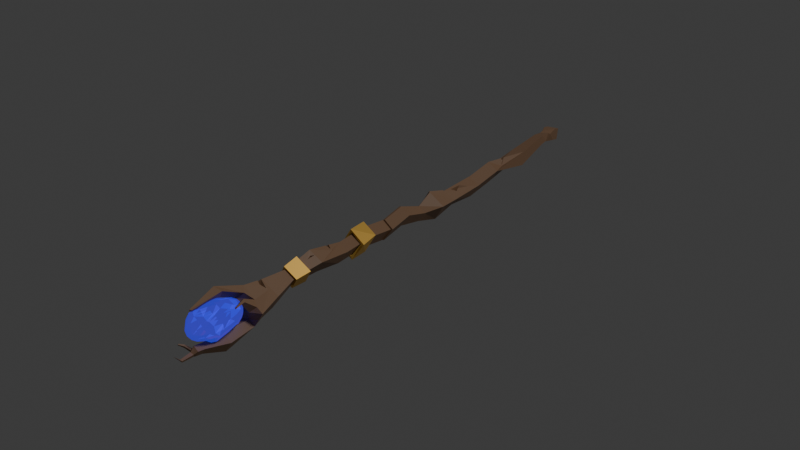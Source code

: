 # Source: Wizard_Staff.blend  (saved by Blender 4.1.24; exported with 4.5.12 LTS)
import bpy
from mathutils import Matrix  # noqa: F401  (used for matrix-valued properties, if any)

bpy.ops.wm.read_factory_settings(use_empty=True)
scene = bpy.context.scene
scene.name = 'Scene'

# ---- collections
col_collection = bpy.data.collections.new('Collection'); scene.collection.children.link(col_collection)

# ---- materials (node trees are filled in below, after node groups)
mat_wood = bpy.data.materials.new('Wood')
mat_wood.use_transparent_shadow = False
mat_gem = bpy.data.materials.new('Gem')
mat_gem.use_transparent_shadow = False
mat_metal_braces = bpy.data.materials.new('Metal Braces')
mat_metal_braces.use_transparent_shadow = False

# ---- material node trees
mat_wood.use_nodes = True; mat_wood.node_tree.nodes.clear()
_N = mat_wood.node_tree.nodes; _L = mat_wood.node_tree.links
n0 = _N.new('ShaderNodeBsdfPrincipled'); n0.name = 'Principled BSDF'; n0.location = (10, 300)
n0.inputs[0].default_value = (0.2752, 0.1578, 0.08936, 1.0)
n1 = _N.new('ShaderNodeOutputMaterial'); n1.name = 'Material Output'; n1.location = (300, 300)
_L.new(n0.outputs[0], n1.inputs[0])
n1.is_active_output = True
mat_gem.use_nodes = True; mat_gem.node_tree.nodes.clear()
_N = mat_gem.node_tree.nodes; _L = mat_gem.node_tree.links
n0 = _N.new('ShaderNodeBsdfPrincipled'); n0.name = 'Principled BSDF'; n0.location = (10, 300)
n0.subsurface_method = 'BURLEY'
n0.inputs[0].default_value = (0.4904, 0.0481, 0.8004, 1.0)
n0.inputs[1].default_value = 0.7982
n0.inputs[2].default_value = 0.0
n0.inputs[13].default_value = 0.5459
n0.inputs[14].default_value = (0.003565, 0.08406, 1.0, 1.0)
n0.inputs[15].default_value = 0.2844
n0.inputs[27].default_value = (0.04165, 0.06557, 1.0, 1.0)
n0.inputs[28].default_value = 0.5
n1 = _N.new('ShaderNodeOutputMaterial'); n1.name = 'Material Output'; n1.location = (300, 300)
n2 = _N.new('ShaderNodeTexCoord'); n2.name = 'Texture Coordinate'; n2.location = (-180, 150)
_L.new(n0.outputs[0], n1.inputs[0])
_L.new(n2.outputs[3], n0.inputs[5])
n1.is_active_output = True
mat_metal_braces.use_nodes = True; mat_metal_braces.node_tree.nodes.clear()
_N = mat_metal_braces.node_tree.nodes; _L = mat_metal_braces.node_tree.links
n0 = _N.new('ShaderNodeBsdfPrincipled'); n0.name = 'Principled BSDF'; n0.location = (10, 300)
n0.inputs[0].default_value = (1.0, 0.6147, 0.1306, 1.0)
n0.inputs[1].default_value = 0.633
n1 = _N.new('ShaderNodeOutputMaterial'); n1.name = 'Material Output'; n1.location = (300, 300)
_L.new(n0.outputs[0], n1.inputs[0])
n1.is_active_output = True

# ---- world
world_world = bpy.data.worlds.new('World'); scene.world = world_world
world_world.use_nodes = True; world_world.node_tree.nodes.clear()
_N = world_world.node_tree.nodes; _L = world_world.node_tree.links
n0 = _N.new('ShaderNodeOutputWorld'); n0.name = 'World Output'; n0.location = (300, 300)
n1 = _N.new('ShaderNodeBackground'); n1.name = 'Background'; n1.location = (10, 300)
n1.inputs[0].default_value = (0.05088, 0.05088, 0.05088, 1.0)
_L.new(n1.outputs[0], n0.inputs[0])
n0.is_active_output = True
world_world.color = (0.05088, 0.05088, 0.05088)
world_world.use_sun_shadow = False
world_world.sun_shadow_jitter_overblur = 0.0

# ---- lights
light_light = bpy.data.lights.new('Light', 'SUN')
light_light.transmission_factor = 0.0
light_light.angle = 0.1993
light_light.energy = 1.0
light_light.shadow_soft_size = 0.1
light_light.shadow_cascade_max_distance = 1000.0

# ---- meshes
me_cube_001 = bpy.data.meshes.new('Cube.001')
me_cube_001.from_pydata([(-2.255, -0.7633, -0.9325), (-2.369, -0.7748, 1.064), (-2.654, 1.196, -0.944), (-2.768, 1.185, 1.053), (-0.2984, -0.3636, -0.8186), (-0.4123, -0.3751, 1.178), (-0.6981, 1.596, -0.8301), (-0.812, 1.584, 1.167), (-1.659, -3.378, -0.7387), (-1.632, -2.484, 0.5929), (-0.06115, -2.226, 0.3882), (-0.08817, -3.121, -0.9434), (-1.298, -3.891, -1.086), (-1.638, -3.081, 0.2561), (-0.07254, -2.979, 0.5909), (0.2675, -3.789, -0.7514), (-1.291, -5.158, -1.574), (-1.5, -5.062, 0.0136), (0.09097, -5.046, 0.2215), (0.2994, -5.143, -1.367), (-0.5744, -12.76, -4.642), (-0.8391, -12.81, -2.333), (1.47, -12.79, -2.068), (1.735, -12.75, -4.377), (1.194, -21.48, -6.918), (-0.8723, -21.38, -5.858), (0.1913, -21.26, -3.795), (2.258, -21.35, -4.855), (1.292, -26.41, -9.077), (-0.7746, -26.32, -8.017), (0.289, -26.19, -5.954), (2.356, -26.29, -7.014), (1.376, -31.61, -10.1), (-0.4747, -32.57, -9.072), (0.9309, -33.9, -7.784), (2.781, -32.94, -8.815), (1.37, -35.47, -12.19), (-1.379, -35.98, -10.57), (0.3152, -36.8, -7.95), (3.065, -36.29, -9.566), (1.242, -39.69, -12.19), (-0.2698, -39.49, -11.5), (0.4498, -39.17, -10.02), (1.962, -39.37, -10.71), (1.364, -44.75, -12.52), (-0.5958, -44.5, -11.62), (0.337, -44.08, -9.703), (2.297, -44.34, -10.6), (1.534, -48.48, -14.27), (-0.4261, -48.22, -13.37), (0.5067, -47.81, -11.46), (2.466, -48.06, -12.35), (1.423, -52.87, -15.04), (-0.5367, -52.62, -14.14), (0.396, -52.2, -12.23), (2.356, -52.46, -13.13), (1.487, -57.81, -16.78), (-0.4726, -57.56, -15.88), (0.4601, -57.14, -13.96), (2.42, -57.4, -14.86), (0.9618, -61.61, -17.73), (-1.186, -62.23, -16.45), (0.2333, -63.17, -14.52), (2.381, -62.55, -15.8), (0.2838, -65.78, -19.34), (-1.222, -66.21, -18.45), (-0.2269, -66.87, -17.09), (1.279, -66.44, -17.99), (0.4925, -69.22, -22.21), (-2.303, -70.02, -20.55), (-0.4489, -71.38, -18.03), (2.34, -70.45, -19.7), (1.099, -77.62, -26.88), (-3.661, -74.24, -23.15), (-0.7778, -74.24, -18.58), (3.677, -74.5, -21.13), (0.2955, -79.49, -24.7), (1.86, -81.58, -24.1), (-0.7106, -83.03, -24.51), (-1.717, -79.32, -23.5), (-0.7106, -75.46, -22.35), (1.86, -76.91, -22.77), (0.7106, -83.66, -22.3), (-1.86, -82.21, -21.89), (-1.354, -77.41, -20.81), (0.7106, -76.09, -20.14), (2.3, -79.87, -21.22), (-2.519e-08, -80.26, -19.85), (-0.5986, -82.28, -24.86), (-0.4177, -81.18, -25.06), (-0.1995, -79.94, -25.02), (0.5224, -79.53, -24.91), (1.042, -80.57, -25.08), (1.679, -80.95, -24.28), (1.368, -82.24, -24.43), (0.6759, -82.79, -24.65), (-0.07621, -83.05, -24.66), (2.294, -77.92, -22.67), (2.187, -79.19, -23.63), (2.09, -80.52, -23.94), (0.5224, -78.22, -24.53), (1.094, -77.59, -24.04), (1.772, -77.15, -22.87), (-1.937, -79.1, -23.95), (-1.352, -78.96, -24.43), (-0.3502, -79.51, -24.62), (-1.049, -82.03, -24.58), (-1.574, -81.06, -24.37), (-1.554, -80.35, -23.93), (-0.5986, -75.91, -23.04), (-0.4177, -76.74, -23.8), (0.09598, -78.45, -24.32), (-2.137, -78.14, -23.27), (-1.769, -76.97, -22.99), (-1.244, -76.02, -22.66), (-0.07621, -75.36, -22.47), (0.6759, -75.59, -22.6), (1.368, -76.17, -22.7), (2.46, -80.39, -21.89), (2.197, -81.18, -23.23), (2.213, -81.35, -23.51), (2.213, -77.41, -22.39), (2.445, -78.19, -21.93), (2.46, -79.08, -21.52), (0.3991, -83.98, -22.92), (-2.519e-08, -84.01, -23.59), (-0.3991, -83.63, -24.16), (1.767, -82.41, -23.81), (1.759, -83.43, -23.33), (1.121, -83.58, -22.8), (-2.213, -81.71, -22.27), (-2.445, -80.93, -22.72), (-1.877, -80.12, -23.2), (-1.121, -83.22, -24.04), (-1.511, -83.16, -23.35), (-1.767, -82.77, -22.57), (-1.767, -76.71, -20.84), (-1.511, -75.96, -21.3), (-1.121, -75.54, -21.85), (-2.46, -78.73, -22.76), (-2.445, -78.19, -21.93), (-1.706, -77.64, -21.4), (1.121, -75.89, -20.61), (1.511, -75.96, -21.3), (1.767, -76.35, -22.08), (-0.3991, -75.13, -21.74), (-2.519e-08, -75.11, -21.06), (0.3991, -75.49, -20.49), (2.137, -80.98, -21.39), (1.769, -82.15, -21.66), (1.244, -83.1, -21.99), (0.07621, -83.76, -22.18), (-0.6157, -83.59, -21.44), (-1.307, -83.0, -21.34), (-1.745, -81.39, -21.85), (-1.842, -80.09, -21.41), (-1.583, -78.47, -20.97), (-1.368, -76.88, -20.22), (-0.6759, -76.33, -20.0), (0.07621, -76.07, -19.99), (1.244, -76.73, -20.18), (1.16, -76.89, -20.97), (1.507, -78.26, -20.97), (0.1995, -81.3, -20.24), (0.7187, -82.3, -21.27), (0.5986, -83.21, -21.61), (1.937, -80.02, -20.7), (1.352, -80.16, -20.22), (0.6457, -80.24, -19.93), (-0.5224, -80.9, -20.12), (-1.094, -81.53, -20.61), (-1.567, -81.99, -21.26), (-0.5224, -79.59, -19.75), (-1.094, -78.79, -19.83), (-1.567, -78.05, -20.14), (0.1995, -79.18, -19.63), (0.4177, -77.94, -19.59), (0.5986, -76.84, -19.79), (0.9302, -79.02, -19.78), (1.032, -78.09, -20.78), (1.17, -77.51, -20.25), (-0.1959, -78.14, -19.74), (0.02367, -76.85, -19.83), (-0.7708, -77.3, -19.95), (-1.15, -80.19, -20.12), (-1.725, -79.35, -20.33), (-1.38, -80.96, -21.13), (-0.3553, -82.08, -20.65), (-0.9302, -82.68, -21.28), (-0.1357, -83.13, -21.41), (1.231, -81.28, -20.86), (1.451, -82.33, -21.61), (1.641, -81.24, -20.87), (2.216, -77.86, -21.1), (2.08, -76.95, -21.58), (1.725, -76.69, -20.77), (-0.3553, -75.53, -20.44), (-0.7945, -75.33, -21.12), (-1.15, -75.97, -20.57), (-2.435, -79.03, -21.44), (-2.571, -79.56, -22.33), (-2.435, -80.48, -21.85), (-1.09, -83.59, -22.11), (-0.7945, -83.79, -23.53), (-0.3553, -83.98, -22.85), (1.973, -83.09, -22.49), (2.328, -82.45, -23.05), (2.216, -81.65, -22.18), (0.7945, -75.33, -21.12), (1.15, -75.58, -21.93), (0.3553, -75.14, -21.8), (-2.08, -76.95, -21.58), (-1.725, -76.31, -22.14), (-2.216, -77.47, -22.47), (-2.08, -82.17, -23.07), (-2.216, -81.26, -23.55), (-1.725, -82.42, -23.88), (0.7945, -83.79, -23.53), (0.3553, -83.59, -24.22), (1.15, -83.15, -24.09), (2.323, -79.81, -22.84), (2.187, -80.33, -23.72), (2.435, -78.64, -22.8), (0.9302, -76.44, -23.37), (0.3553, -77.04, -24.0), (0.1357, -75.99, -23.24), (-1.15, -76.71, -23.45), (-0.9302, -77.76, -24.2), (-1.641, -77.88, -23.78), (-1.641, -80.22, -24.45), (-0.9302, -80.1, -24.87), (-0.9542, -81.03, -24.89), (1.93, -78.35, -23.39), (1.562, -80.12, -24.81), (0.9869, -79.28, -25.03), (0.1357, -82.11, -24.99), (0.3553, -80.82, -25.08), (1.042, -81.55, -24.63), (-1.317, -74.08, -24.47), (1.457, -74.04, -19.93), (2.353, -74.21, -23.46), (-2.337, -74.53, -20.83), (0.007919, -74.37, -22.14), (-2.489, -74.16, -23.81), (2.526, -74.55, -20.57), (3.015, -74.35, -22.29), (-2.999, -74.38, -21.99), (-0.5174, -77.73, -25.98), (0.1702, -74.88, -19.29), (2.011, -77.83, -25.28), (-1.685, -74.53, -19.53), (-0.6543, -74.22, -23.3), (0.6485, -74.54, -20.88), (1.18, -74.29, -22.8), (-1.897, -76.58, -21.6), (-0.7367, -75.17, -20.24), (1.718, -75.06, -21.52), (0.3954, -77.94, -24.37), (-2.56, -76.43, -22.76), (-1.692, -78.89, -18.39), (-0.5019, -78.39, -18.77), (-2.256, -78.4, -19.51), (-1.066, -77.9, -19.89), (-0.974, -83.32, -20.75), (-0.6974, -83.14, -20.77), (-1.106, -83.14, -21.0), (-0.8294, -82.96, -21.02), (1.212, -75.9, -19.62), (1.677, -76.12, -19.9), (0.8607, -76.12, -20.04), (1.326, -76.34, -20.31), (1.984, -77.86, -20.15), (2.215, -77.97, -20.29), (1.81, -77.97, -20.35), (2.04, -78.08, -20.49), (-2.728, -77.63, -23.24), (-2.295, -77.6, -23.48), (-2.54, -77.55, -23.91), (-2.973, -77.58, -23.67), (-3.015, -80.53, -23.68), (-2.79, -80.48, -23.85), (-2.925, -80.61, -24.07), (-3.149, -80.67, -23.9), (0.863, -81.7, -26.52), (-0.03646, -81.76, -26.02), (1.371, -81.81, -25.63), (0.4716, -81.87, -25.13), (1.099, -77.62, -26.88), (-0.5174, -77.73, -25.98), (2.011, -77.83, -25.28), (0.3954, -77.94, -24.37), (0.8612, -82.88, -26.67), (-0.03827, -82.94, -26.16), (1.369, -82.99, -25.78), (0.4698, -83.05, -25.27), (0.8058, -83.08, -26.67), (0.3029, -83.21, -26.48), (1.025, -83.37, -26.26), (0.5226, -83.5, -26.07), (0.2158, -83.0, -25.72), (0.4127, -83.35, -26.28), (0.4962, -83.28, -25.67), (0.1323, -83.07, -26.32), (0.3143, -83.18, -26.0), (-0.3352, -83.85, -25.25), (-0.5259, -83.8, -25.59), (-0.3978, -83.9, -25.71), (-0.2612, -83.98, -25.46), (-0.862, -84.52, -25.23), (-0.9525, -84.5, -25.39), (-0.8918, -84.55, -25.45), (-0.827, -84.58, -25.33), (0.9259, -85.08, -27.05), (0.5994, -85.16, -26.93), (1.069, -85.27, -26.78), (0.6707, -85.25, -26.8), (0.742, -85.35, -26.66), (0.9697, -86.8, -25.86), (0.9836, -86.8, -25.87), (0.9563, -86.8, -25.87), (0.9769, -86.8, -25.88), (0.9702, -86.81, -25.88), (0.2823, -65.85, -19.45), (-1.301, -66.3, -18.51), (-0.2546, -67.0, -17.09), (1.328, -66.54, -18.03), (1.908, -64.5, -16.88), (0.6387, -63.66, -18.61), (-1.282, -64.21, -17.46), (-0.01271, -65.06, -15.74), (0.3493, -65.68, -19.91), (-1.777, -66.26, -18.6), (-0.381, -67.26, -16.7), (1.791, -66.69, -18.0), (2.37, -64.65, -16.85), (0.7606, -63.51, -19.05), (-1.759, -64.16, -17.55), (-0.08419, -65.32, -15.34), (1.485, -52.6, -15.11), (-0.7258, -52.31, -14.1), (0.3263, -51.84, -11.94), (2.537, -52.13, -12.95), (3.01, -52.24, -12.62), (0.175, -52.03, -11.4), (-1.31, -52.3, -14.15), (1.708, -52.42, -15.62), (1.519, -55.27, -16.05), (-0.6912, -54.98, -15.04), (0.3609, -54.51, -12.87), (2.571, -54.8, -13.89), (-1.165, -54.87, -15.36), (0.1371, -54.69, -12.36), (3.155, -54.81, -13.83), (1.671, -55.08, -16.58), (0.3343, -59.98, -14.22), (0.3784, -59.45, -14.14), (-0.09306, -59.88, -14.84), (1.086, -59.66, -14.52), (0.3778, -59.33, -14.17), (-0.3138, -59.95, -15.15), (0.349, -60.1, -14.24), (1.417, -59.64, -14.66), (0.3994, -59.95, -14.45), (0.4435, -59.42, -14.38), (-0.028, -59.86, -15.08), (1.151, -59.63, -14.75), (-0.5292, -71.91, -18.18), (0.8314, -71.47, -18.9), (0.05236, -72.03, -18.55), (-1.306, -72.04, -19.19), (-0.4556, -71.25, -18.04), (1.144, -71.38, -19.07), (0.06151, -72.16, -18.58), (-0.5399, -72.03, -18.18), (-1.728, -72.23, -19.76), (-0.2729, -71.53, -18.74), (-0.304, -71.74, -18.8), (0.2232, -71.57, -19.08), (-0.07868, -71.79, -18.94), (-0.6052, -71.79, -19.19), (1.116, -62.92, -15.05), (0.8549, -64.0, -15.69), (0.7832, -63.48, -15.23), (0.7486, -63.4, -15.58), (0.7362, -63.32, -15.5), (0.7936, -63.22, -15.47), (0.6889, -44.12, -9.588), (2.649, -44.38, -10.49), (1.716, -44.79, -12.4), (0.8585, -47.84, -11.34), (2.818, -48.1, -12.24), (1.886, -48.51, -14.15), (0.8033, -33.89, -7.681), (-0.6023, -32.56, -8.968), (0.1877, -36.79, -7.847), (-1.507, -35.97, -10.47), (1.405, -30.7, -7.397), (1.73, -28.42, -7.116), (1.024, -29.84, -7.037), (1.106, -32.34, -7.568), (1.691, -31.44, -7.739), (1.017, -30.38, -8.062), (0.9628, -30.76, -8.109), (1.081, -30.53, -8.122), (1.067, -30.11, -8.034), (0.9692, -30.26, -8.005), (0.7283, -18.17, -3.484), (0.7649, -17.94, -3.392), (0.3172, -18.43, -4.075), (0.9935, -18.35, -3.905), (0.7329, -17.67, -3.063), (-0.4593, -18.95, -4.812), (0.6498, -18.23, -3.176), (1.331, -18.7, -4.316)], [], [(0, 1, 3, 2), (2, 3, 7, 6), (6, 7, 5, 4), (1, 0, 8, 9), (2, 6, 4, 0), (7, 3, 1, 5), (10, 9, 13, 14), (0, 4, 11, 8), (5, 1, 9, 10), (4, 5, 10, 11), (12, 15, 19, 16), (11, 10, 14, 15), (8, 11, 15, 12), (9, 8, 12, 13), (16, 19, 23, 20), (13, 12, 16, 17), (14, 13, 17, 18), (15, 14, 18, 19), (22, 21, 25, 26, 412, 411, 410), (17, 16, 20, 21), (18, 17, 21, 22), (19, 18, 22, 23), (27, 26, 30, 31), (23, 22, 410, 413, 412, 26, 27), (20, 23, 27, 24), (21, 20, 24, 25), (28, 31, 35, 32), (24, 27, 31, 28), (25, 24, 28, 29), (26, 25, 29, 30), (34, 33, 393, 392), (29, 28, 32, 33), (30, 29, 33, 34), (31, 397, 396, 400, 399, 34, 35), (36, 39, 43, 40), (35, 34, 38, 39), (32, 35, 39, 36), (33, 32, 36, 37), (40, 43, 47, 44), (37, 36, 40, 41), (38, 37, 41, 42), (39, 38, 42, 43), (46, 45, 49, 50), (41, 40, 44, 45), (42, 41, 45, 46), (43, 42, 46, 47), (48, 51, 55, 52), (51, 48, 391, 390), (47, 46, 386, 387), (45, 44, 48, 49), (53, 52, 56, 57), (49, 48, 52, 53), (50, 49, 53, 54), (51, 50, 54, 55), (58, 57, 61, 62, 360, 359, 358), (54, 53, 57, 58), (55, 54, 58, 59), (52, 55, 59, 56), (60, 63, 67, 64), (59, 58, 358, 361, 360, 62, 380, 63), (56, 59, 63, 60), (57, 56, 60, 61), (66, 65, 69, 370), (61, 60, 64, 65), (62, 61, 65, 66), (63, 380, 381, 66, 67), (71, 370, 371, 372, 373, 74, 248, 239, 244, 75), (67, 66, 370, 71), (64, 67, 71, 68), (65, 64, 68, 69), (258, 246, 73, 243), (68, 71, 75, 245, 240, 249, 72), (69, 68, 72, 247, 238, 243, 73), (370, 69, 73, 246, 241, 250, 74, 373, 374), (76, 91, 90), (77, 93, 99), (76, 90, 105), (76, 105, 111), (76, 111, 100), (77, 99, 120), (78, 96, 126), (79, 108, 132), (80, 114, 138), (81, 117, 144), (77, 120, 127), (78, 126, 133), (79, 132, 139), (80, 138, 145), (81, 144, 121), (82, 150, 165), (83, 153, 171), (84, 156, 174), (85, 159, 177), (86, 162, 166), (168, 175, 87), (167, 178, 168), (166, 179, 167), (168, 178, 175), (178, 176, 175), (167, 179, 178), (179, 180, 178), (178, 180, 176), (180, 177, 176), (166, 162, 179), (162, 161, 179), (179, 161, 180), (161, 160, 180), (180, 160, 177), (160, 85, 177), (175, 172, 87), (176, 181, 175), (177, 182, 176), (175, 181, 172), (181, 173, 172), (176, 182, 181), (182, 183, 181), (181, 183, 173), (183, 174, 173), (177, 159, 182), (159, 158, 182), (182, 158, 183), (158, 157, 183), (183, 157, 174), (157, 84, 174), (172, 169, 87), (173, 184, 172), (174, 185, 173), (172, 184, 169), (184, 170, 169), (173, 185, 184), (185, 186, 184), (184, 186, 170), (186, 171, 170), (174, 156, 185), (156, 155, 185), (185, 155, 186), (155, 154, 186), (186, 154, 171), (154, 83, 171), (169, 163, 87), (170, 187, 169), (171, 188, 170), (169, 187, 163), (187, 164, 163), (170, 188, 187), (188, 189, 187), (187, 189, 164), (189, 165, 164), (171, 153, 188), (153, 152, 188), (188, 152, 189), (152, 151, 189), (189, 151, 165), (151, 82, 165), (163, 168, 87), (164, 190, 163), (165, 191, 164), (163, 190, 168), (190, 167, 168), (164, 191, 190), (191, 192, 190), (190, 192, 167), (192, 166, 167), (165, 150, 191), (150, 149, 191), (191, 149, 192), (149, 148, 192), (192, 148, 166), (148, 86, 166), (123, 162, 86), (122, 193, 123), (121, 194, 122), (123, 193, 162), (193, 161, 162), (122, 194, 193), (194, 195, 193), (193, 195, 161), (195, 160, 161), (121, 144, 194), (144, 143, 194), (194, 143, 195), (143, 142, 195), (195, 142, 160), (142, 85, 160), (147, 159, 85), (146, 196, 147), (145, 197, 146), (147, 196, 159), (196, 158, 159), (146, 197, 196), (197, 198, 196), (196, 198, 158), (198, 157, 158), (145, 138, 197), (138, 137, 197), (197, 137, 198), (137, 136, 198), (198, 136, 157), (136, 84, 157), (141, 156, 84), (140, 199, 141), (139, 200, 140), (141, 199, 156), (199, 155, 156), (140, 200, 199), (200, 201, 199), (199, 201, 155), (201, 154, 155), (139, 132, 200), (132, 131, 200), (200, 131, 201), (131, 130, 201), (201, 130, 154), (130, 83, 154), (135, 153, 83), (134, 202, 135), (133, 203, 134), (135, 202, 153), (202, 152, 153), (134, 203, 202), (203, 204, 202), (202, 204, 152), (204, 151, 152), (133, 126, 203), (126, 125, 203), (203, 125, 204), (125, 124, 204), (204, 124, 151), (124, 82, 151), (129, 150, 82), (128, 205, 129), (127, 206, 128), (129, 205, 150), (205, 149, 150), (128, 206, 205), (206, 207, 205), (205, 207, 149), (207, 148, 149), (127, 120, 206), (120, 119, 206), (206, 119, 207), (119, 118, 207), (207, 118, 148), (118, 86, 148), (142, 147, 85), (143, 208, 142), (144, 209, 143), (142, 208, 147), (208, 146, 147), (143, 209, 208), (209, 210, 208), (208, 210, 146), (210, 145, 146), (144, 117, 209), (117, 116, 209), (209, 116, 210), (116, 115, 210), (210, 115, 145), (115, 80, 145), (136, 141, 84), (137, 211, 136), (138, 212, 137), (136, 211, 141), (211, 140, 141), (137, 212, 211), (212, 213, 211), (211, 213, 140), (213, 139, 140), (138, 114, 212), (114, 113, 212), (212, 113, 213), (113, 112, 213), (213, 112, 139), (112, 79, 139), (130, 135, 83), (131, 214, 130), (132, 215, 131), (130, 214, 135), (214, 134, 135), (131, 215, 214), (215, 216, 214), (214, 216, 134), (216, 133, 134), (132, 108, 215), (108, 107, 215), (215, 107, 216), (107, 106, 216), (216, 106, 133), (106, 78, 133), (124, 129, 82), (125, 217, 124), (126, 218, 125), (124, 217, 129), (217, 128, 129), (125, 218, 217), (218, 219, 217), (217, 219, 128), (219, 127, 128), (126, 96, 218), (96, 95, 218), (218, 95, 219), (95, 94, 219), (219, 94, 127), (94, 77, 127), (118, 123, 86), (119, 220, 118), (120, 221, 119), (118, 220, 123), (220, 122, 123), (119, 221, 220), (221, 222, 220), (220, 222, 122), (222, 121, 122), (120, 99, 221), (99, 98, 221), (221, 98, 222), (98, 97, 222), (222, 97, 121), (97, 81, 121), (102, 117, 81), (101, 223, 102), (100, 224, 101), (102, 223, 117), (223, 116, 117), (101, 224, 223), (224, 225, 223), (223, 225, 116), (225, 115, 116), (100, 111, 224), (111, 110, 224), (224, 110, 225), (110, 109, 225), (225, 109, 115), (109, 80, 115), (109, 114, 80), (110, 226, 109), (111, 227, 110), (109, 226, 114), (226, 113, 114), (110, 227, 226), (227, 228, 226), (226, 228, 113), (228, 112, 113), (111, 105, 227), (105, 104, 227), (227, 104, 228), (104, 103, 228), (228, 103, 112), (103, 79, 112), (103, 108, 79), (104, 229, 103), (105, 230, 104), (103, 229, 108), (229, 107, 108), (104, 230, 229), (230, 231, 229), (229, 231, 107), (231, 106, 107), (105, 90, 230), (90, 89, 230), (230, 89, 231), (89, 88, 231), (231, 88, 106), (88, 78, 106), (97, 102, 81), (98, 232, 97), (99, 233, 98), (97, 232, 102), (232, 101, 102), (98, 233, 232), (233, 234, 232), (232, 234, 101), (234, 100, 101), (99, 93, 233), (93, 92, 233), (233, 92, 234), (92, 91, 234), (234, 91, 100), (91, 76, 100), (88, 96, 78), (89, 235, 88), (90, 236, 89), (88, 235, 96), (235, 95, 96), (89, 236, 235), (236, 237, 235), (235, 237, 95), (237, 94, 95), (90, 91, 236), (91, 92, 236), (236, 92, 237), (92, 93, 237), (237, 93, 94), (93, 77, 94), (257, 251, 238, 247), (256, 252, 242, 253), (255, 250, 241, 254), (252, 255, 254, 242), (239, 248, 255, 252), (250, 255, 262, 261), (245, 256, 253, 240), (75, 244, 256, 245), (252, 256, 270, 269), (72, 249, 285, 283), (240, 253, 257, 249), (253, 242, 251, 257), (251, 258, 243, 238), (251, 242, 276, 277), (254, 241, 246, 258), (262, 260, 264, 266), (255, 248, 260, 262), (74, 250, 261, 259), (248, 74, 259, 260), (264, 263, 265, 266), (260, 259, 263, 264), (261, 262, 266, 265), (259, 261, 265, 263), (270, 268, 272, 274), (256, 244, 268, 270), (239, 252, 269, 267), (244, 239, 267, 268), (272, 271, 273, 274), (268, 267, 271, 272), (269, 270, 274, 273), (267, 269, 273, 271), (278, 277, 281, 282), (258, 251, 277, 278), (254, 258, 278, 275), (242, 254, 275, 276), (280, 279, 282, 281), (277, 276, 280, 281), (275, 278, 282, 279), (276, 275, 279, 280), (285, 286, 294, 293), (247, 72, 283, 284), (249, 257, 286, 285), (257, 247, 284, 286), (257, 249, 289, 290), (247, 257, 290, 288), (249, 72, 287, 289), (72, 247, 288, 287), (293, 294, 301, 298, 297), (283, 285, 293, 291), (286, 284, 292, 299, 294), (284, 283, 291, 292), (300, 296, 313, 315), (291, 293, 297, 295), (303, 302, 296, 300), (292, 291, 295, 296, 302), (301, 303, 300, 298), (294, 299, 303, 301), (302, 303, 307, 306), (306, 307, 311, 310), (303, 299, 304, 307), (292, 302, 306, 305), (299, 292, 305, 304), (308, 309, 310, 311), (305, 306, 310, 309), (307, 304, 308, 311), (304, 305, 309, 308), (316, 315, 320, 321), (296, 295, 312, 313), (298, 300, 315, 316), (297, 298, 316, 314), (295, 297, 314, 312), (319, 321, 320, 318, 317), (315, 313, 318, 320), (313, 312, 317, 318), (314, 316, 321, 319), (312, 314, 319, 317), (327, 322, 325, 326), (328, 323, 322, 327), (329, 324, 323, 328), (326, 325, 324, 329), (335, 334, 333, 330), (336, 335, 330, 331), (337, 336, 331, 332), (334, 337, 332, 333), (325, 322, 330, 333), (327, 326, 334, 335), (322, 323, 331, 330), (329, 328, 336, 337), (323, 324, 332, 331), (324, 325, 333, 332), (328, 327, 335, 336), (326, 329, 337, 334), (344, 345, 353, 350), (343, 344, 350, 351), (342, 343, 351, 352), (345, 342, 352, 353), (338, 346, 349, 341), (341, 349, 348, 340), (340, 348, 347, 339), (339, 347, 346, 338), (346, 347, 350, 353), (348, 349, 352, 351), (338, 341, 342, 345), (339, 338, 345, 344), (347, 348, 351, 350), (349, 346, 353, 352), (340, 339, 344, 343), (341, 340, 343, 342), (355, 356, 364, 363), (354, 357, 365, 362), (356, 355, 358, 359), (354, 356, 359, 360), (357, 354, 360, 361), (355, 357, 361, 358), (363, 364, 362), (362, 365, 363), (357, 355, 363, 365), (356, 354, 362, 364), (366, 368, 378, 376), (70, 369, 379, 375), (70, 367, 371, 370), (367, 368, 372, 371), (368, 366, 373, 372), (366, 369, 374, 373), (369, 70, 370, 374), (376, 378, 377, 375), (379, 376, 375), (367, 70, 375, 377), (369, 366, 376, 379), (368, 367, 377, 378), (384, 383, 385), (66, 381, 382, 380, 62), (381, 380, 385, 383), (380, 382, 384, 385), (382, 381, 383, 384), (387, 386, 389, 390), (388, 387, 390, 391), (48, 44, 388, 391), (46, 50, 389, 386), (44, 47, 387, 388), (50, 51, 390, 389), (392, 393, 395, 394), (33, 37, 395, 393), (38, 34, 392, 394), (37, 38, 394, 395), (403, 404, 405, 401, 402), (34, 399, 398, 397, 31, 30), (397, 398, 403, 402), (400, 396, 401, 405), (398, 399, 404, 403), (396, 397, 402, 401), (399, 400, 405, 404), (407, 408, 406), (406, 409, 407), (408, 407, 410, 411), (406, 408, 411, 412), (409, 406, 412, 413), (407, 409, 413, 410)])
me_cube_001.polygons.foreach_set('material_index', [0, 0, 0, 0, 0, 0, 0, 0, 0, 0, 0, 0, 0, 0, 0, 0, 0, 0, 0, 0, 0, 0, 0, 0, 0, 0, 0, 0, 0, 0, 0, 0, 0, 0, 0, 0, 0, 0, 0, 0, 0, 0, 0, 0, 0, 0, 0, 0, 0, 0, 0, 0, 0, 0, 0, 0, 0, 0, 0, 0, 0, 0, 0, 0, 0, 0, 0, 0, 0, 0, 0, 0, 0, 0, 1, 1, 1, 1, 1, 1, 1, 1, 1, 1, 1, 1, 1, 1, 1, 1, 1, 1, 1, 1, 1, 1, 1, 1, 1, 1, 1, 1, 1, 1, 1, 1, 1, 1, 1, 1, 1, 1, 1, 1, 1, 1, 1, 1, 1, 1, 1, 1, 1, 1, 1, 1, 1, 1, 1, 1, 1, 1, 1, 1, 1, 1, 1, 1, 1, 1, 1, 1, 1, 1, 1, 1, 1, 1, 1, 1, 1, 1, 1, 1, 1, 1, 1, 1, 1, 1, 1, 1, 1, 1, 1, 1, 1, 1, 1, 1, 1, 1, 1, 1, 1, 1, 1, 1, 1, 1, 1, 1, 1, 1, 1, 1, 1, 1, 1, 1, 1, 1, 1, 1, 1, 1, 1, 1, 1, 1, 1, 1, 1, 1, 1, 1, 1, 1, 1, 1, 1, 1, 1, 1, 1, 1, 1, 1, 1, 1, 1, 1, 1, 1, 1, 1, 1, 1, 1, 1, 1, 1, 1, 1, 1, 1, 1, 1, 1, 1, 1, 1, 1, 1, 1, 1, 1, 1, 1, 1, 1, 1, 1, 1, 1, 1, 1, 1, 1, 1, 1, 1, 1, 1, 1, 1, 1, 1, 1, 1, 1, 1, 1, 1, 1, 1, 1, 1, 1, 1, 1, 1, 1, 1, 1, 1, 1, 1, 1, 1, 1, 1, 1, 1, 1, 1, 1, 1, 1, 1, 1, 1, 1, 1, 1, 1, 1, 1, 1, 1, 1, 1, 1, 1, 1, 1, 1, 1, 1, 1, 1, 1, 1, 1, 1, 1, 1, 1, 1, 1, 1, 1, 1, 1, 1, 1, 1, 1, 1, 1, 1, 1, 1, 1, 1, 1, 1, 1, 1, 1, 1, 1, 1, 1, 1, 1, 1, 1, 1, 1, 1, 1, 1, 1, 1, 1, 1, 1, 1, 1, 1, 1, 1, 1, 1, 1, 1, 1, 1, 1, 1, 1, 1, 1, 1, 1, 1, 1, 1, 1, 1, 1, 1, 1, 0, 0, 0, 0, 0, 0, 0, 0, 0, 0, 0, 0, 0, 0, 0, 0, 0, 0, 0, 0, 0, 0, 0, 0, 0, 0, 0, 0, 0, 0, 0, 0, 0, 0, 0, 0, 0, 0, 0, 0, 0, 0, 0, 0, 0, 0, 0, 0, 0, 0, 0, 0, 0, 0, 0, 0, 0, 0, 0, 0, 0, 0, 0, 0, 0, 0, 0, 0, 0, 0, 0, 0, 0, 0, 0, 0, 0, 0, 0, 0, 2, 2, 2, 2, 2, 2, 2, 2, 2, 2, 2, 2, 2, 2, 2, 2, 2, 2, 2, 2, 2, 2, 2, 2, 2, 2, 2, 2, 0, 0, 0, 0, 0, 0, 0, 0, 0, 0, 0, 0, 0, 0, 0, 0, 0, 0, 0, 0, 0, 0, 0, 0, 0, 0, 0, 0, 0, 0, 0, 0, 0, 0, 0, 0, 0, 0, 0, 0, 0, 0, 0, 0, 0, 0, 0, 0, 0, 0])
_uv = me_cube_001.uv_layers.new(name='UVMap')
_uv.uv.foreach_set('vector', [0.375, 0.0, 0.625, 0.0, 0.625, 0.25, 0.375, 0.25, 0.375, 0.25, 0.625, 0.25, 0.625, 0.5, 0.375, 0.5, 0.375, 0.5, 0.625, 0.5, 0.625, 0.75, 0.375, 0.75, 0.625, 0.0, 0.375, 0.0, 0.375, 0.0, 0.625, 0.0, 0.125, 0.5, 0.375, 0.5, 0.375, 0.75, 0.125, 0.75, 0.625, 0.5, 0.875, 0.5, 0.875, 0.75, 0.625, 0.75, 0.625, 0.75, 0.875, 0.75, 0.875, 0.75, 0.625, 0.75, 0.125, 0.75, 0.375, 0.75, 0.375, 0.75, 0.125, 0.75, 0.625, 0.75, 0.875, 0.75, 0.875, 0.75, 0.625, 0.75, 0.375, 0.75, 0.625, 0.75, 0.625, 0.75, 0.375, 0.75, 0.125, 0.75, 0.375, 0.75, 0.375, 0.75, 0.125, 0.75, 0.375, 0.75, 0.625, 0.75, 0.625, 0.75, 0.375, 0.75, 0.125, 0.75, 0.375, 0.75, 0.375, 0.75, 0.125, 0.75, 0.625, 0.0, 0.375, 0.0, 0.375, 0.0, 0.625, 0.0, 0.125, 0.75, 0.375, 0.75, 0.375, 0.75, 0.125, 0.75, 0.625, 0.0, 0.375, 0.0, 0.375, 0.0, 0.625, 0.0, 0.625, 0.75, 0.875, 0.75, 0.875, 0.75, 0.625, 0.75, 0.375, 0.75, 0.625, 0.75, 0.625, 0.75, 0.375, 0.75, 0.625, 0.75, 0.875, 0.75, 0.875, 0.75, 0.625, 0.75, 0.625, 0.75, 0.8289, 0.75, 0.625, 0.75, 0.625, 0.0, 0.375, 0.0, 0.375, 0.0, 0.625, 0.0, 0.625, 0.75, 0.875, 0.75, 0.875, 0.75, 0.625, 0.75, 0.375, 0.75, 0.625, 0.75, 0.625, 0.75, 0.375, 0.75, 0.375, 0.75, 0.625, 0.75, 0.625, 0.75, 0.375, 0.75, 0.375, 0.75, 0.625, 0.75, 0.625, 0.75, 0.468, 0.75, 0.625, 0.75, 0.625, 0.75, 0.375, 0.75, 0.125, 0.75, 0.375, 0.75, 0.375, 0.75, 0.125, 0.75, 0.625, 0.0, 0.375, 0.0, 0.375, 0.0, 0.625, 0.0, 0.125, 0.75, 0.375, 0.75, 0.375, 0.75, 0.125, 0.75, 0.125, 0.75, 0.375, 0.75, 0.375, 0.75, 0.125, 0.75, 0.625, 0.0, 0.375, 0.0, 0.375, 0.0, 0.625, 0.0, 0.625, 0.75, 0.875, 0.75, 0.875, 0.75, 0.625, 0.75, 0.625, 0.75, 0.875, 0.75, 0.875, 0.75, 0.625, 0.75, 0.625, 0.0, 0.375, 0.0, 0.375, 0.0, 0.625, 0.0, 0.625, 0.75, 0.875, 0.75, 0.875, 0.75, 0.625, 0.75, 0.375, 0.75, 0.4724, 0.75, 0.5349, 0.75, 0.5048, 0.75, 0.5878, 0.75, 0.625, 0.75, 0.375, 0.75, 0.125, 0.75, 0.375, 0.75, 0.375, 0.75, 0.125, 0.75, 0.375, 0.75, 0.625, 0.75, 0.625, 0.75, 0.375, 0.75, 0.125, 0.75, 0.375, 0.75, 0.375, 0.75, 0.125, 0.75, 0.625, 0.0, 0.375, 0.0, 0.375, 0.0, 0.625, 0.0, 0.125, 0.75, 0.375, 0.75, 0.375, 0.75, 0.125, 0.75, 0.625, 0.0, 0.375, 0.0, 0.375, 0.0, 0.625, 0.0, 0.625, 0.75, 0.875, 0.75, 0.875, 0.75, 0.625, 0.75, 0.375, 0.75, 0.625, 0.75, 0.625, 0.75, 0.375, 0.75, 0.625, 0.75, 0.875, 0.75, 0.875, 0.75, 0.625, 0.75, 0.625, 0.0, 0.375, 0.0, 0.375, 0.0, 0.625, 0.0, 0.625, 0.75, 0.875, 0.75, 0.875, 0.75, 0.625, 0.75, 0.375, 0.75, 0.625, 0.75, 0.625, 0.75, 0.375, 0.75, 0.125, 0.75, 0.375, 0.75, 0.375, 0.75, 0.125, 0.75, 0.375, 0.75, 0.125, 0.75, 0.125, 0.75, 0.375, 0.75, 0.375, 0.75, 0.625, 0.75, 0.625, 0.75, 0.375, 0.75, 0.625, 0.0, 0.375, 0.0, 0.375, 0.0, 0.625, 0.0, 0.625, 0.0, 0.375, 0.0, 0.375, 0.0, 0.625, 0.0, 0.625, 0.0, 0.375, 0.0, 0.375, 0.0, 0.625, 0.0, 0.625, 0.75, 0.875, 0.75, 0.875, 0.75, 0.625, 0.75, 0.375, 0.75, 0.625, 0.75, 0.625, 0.75, 0.375, 0.75, 0.625, 0.75, 0.875, 0.75, 0.875, 0.75, 0.625, 0.75, 0.625, 0.75, 0.7503, 0.75, 0.625, 0.75, 0.625, 0.75, 0.875, 0.75, 0.875, 0.75, 0.625, 0.75, 0.375, 0.75, 0.625, 0.75, 0.625, 0.75, 0.375, 0.75, 0.125, 0.75, 0.375, 0.75, 0.375, 0.75, 0.125, 0.75, 0.125, 0.75, 0.375, 0.75, 0.375, 0.75, 0.125, 0.75, 0.375, 0.75, 0.625, 0.75, 0.625, 0.75, 0.5003, 0.75, 0.625, 0.75, 0.625, 0.75, 0.5222, 0.75, 0.375, 0.75, 0.125, 0.75, 0.375, 0.75, 0.375, 0.75, 0.125, 0.75, 0.625, 0.0, 0.375, 0.0, 0.375, 0.0, 0.625, 0.0, 0.625, 0.75, 0.875, 0.75, 0.875, 0.75, 0.625, 0.75, 0.625, 0.0, 0.375, 0.0, 0.375, 0.0, 0.625, 0.0, 0.625, 0.75, 0.875, 0.75, 0.875, 0.75, 0.625, 0.75, 0.375, 0.75, 0.5222, 0.75, 0.5286, 0.75, 0.625, 0.75, 0.375, 0.75, 0.375, 0.75, 0.625, 0.75, 0.4895, 0.75, 0.5784, 0.75, 0.625, 0.75, 0.625, 0.75, 0.5625, 0.75, 0.5, 0.75, 0.4375, 0.75, 0.375, 0.75, 0.375, 0.75, 0.625, 0.75, 0.625, 0.75, 0.375, 0.75, 0.125, 0.75, 0.375, 0.75, 0.375, 0.75, 0.125, 0.75, 0.625, 0.0, 0.375, 0.0, 0.375, 0.0, 0.625, 0.0, 0.5625, 0.9375, 0.625, 0.9375, 0.625, 1.0, 0.5625, 1.0, 0.125, 0.75, 0.375, 0.75, 0.375, 0.75, 0.3125, 0.75, 0.25, 0.75, 0.1875, 0.75, 0.125, 0.75, 0.625, 0.0, 0.375, 0.0, 0.375, 0.0, 0.4375, 0.0, 0.5, 0.0, 0.5625, 0.0, 0.625, 0.0, 0.625, 0.75, 0.875, 0.75, 0.875, 0.75, 0.8125, 0.75, 0.75, 0.75, 0.6875, 0.75, 0.625, 0.75, 0.625, 0.75, 0.7429, 0.75, 0.1818, 0.0, 0.2045, 0.03937, 0.1591, 0.03937, 0.2727, 0.1575, 0.2955, 0.1181, 0.3182, 0.1575, 0.9091, 0.0, 0.9318, 0.03937, 0.8864, 0.03937, 0.7273, 0.0, 0.75, 0.03937, 0.7045, 0.03937, 0.5455, 0.0, 0.5682, 0.03937, 0.5227, 0.03937, 0.2727, 0.1575, 0.3182, 0.1575, 0.2955, 0.1968, 0.09091, 0.1575, 0.1364, 0.1575, 0.1136, 0.1968, 0.8182, 0.1575, 0.8636, 0.1575, 0.8409, 0.1968, 0.6364, 0.1575, 0.6818, 0.1575, 0.6591, 0.1968, 0.4545, 0.1575, 0.5, 0.1575, 0.4773, 0.1968, 0.2727, 0.1575, 0.2955, 0.1968, 0.25, 0.1968, 0.09091, 0.1575, 0.1136, 0.1968, 0.06818, 0.1968, 0.8182, 0.1575, 0.8409, 0.1968, 0.7955, 0.1968, 0.6364, 0.1575, 0.6591, 0.1968, 0.6136, 0.1968, 0.4545, 0.1575, 0.4773, 0.1968, 0.4318, 0.1968, 0.1818, 0.3149, 0.2273, 0.3149, 0.2045, 0.3543, 0.0, 0.3149, 0.04545, 0.3149, 0.02273, 0.3543, 0.7273, 0.3149, 0.7727, 0.3149, 0.75, 0.3543, 0.5455, 0.3149, 0.5909, 0.3149, 0.5682, 0.3543, 0.3636, 0.3149, 0.4091, 0.3149, 0.3864, 0.3543, 0.4318, 0.433, 0.4773, 0.433, 0.4545, 0.4724, 0.4091, 0.3937, 0.4545, 0.3937, 0.4318, 0.433, 0.3864, 0.3543, 0.4318, 0.3543, 0.4091, 0.3937, 0.4318, 0.433, 0.4545, 0.3937, 0.4773, 0.433, 0.4545, 0.3937, 0.5, 0.3937, 0.4773, 0.433, 0.4091, 0.3937, 0.4318, 0.3543, 0.4545, 0.3937, 0.4318, 0.3543, 0.4773, 0.3543, 0.4545, 0.3937, 0.4545, 0.3937, 0.4773, 0.3543, 0.5, 0.3937, 0.4773, 0.3543, 0.5227, 0.3543, 0.5, 0.3937, 0.3864, 0.3543, 0.4091, 0.3149, 0.4318, 0.3543, 0.4091, 0.3149, 0.4545, 0.3149, 0.4318, 0.3543, 0.4318, 0.3543, 0.4545, 0.3149, 0.4773, 0.3543, 0.4545, 0.3149, 0.5, 0.3149, 0.4773, 0.3543, 0.4773, 0.3543, 0.5, 0.3149, 0.5227, 0.3543, 0.5, 0.3149, 0.5455, 0.3149, 0.5227, 0.3543, 0.6136, 0.433, 0.6591, 0.433, 0.6364, 0.4724, 0.5909, 0.3937, 0.6364, 0.3937, 0.6136, 0.433, 0.5682, 0.3543, 0.6136, 0.3543, 0.5909, 0.3937, 0.6136, 0.433, 0.6364, 0.3937, 0.6591, 0.433, 0.6364, 0.3937, 0.6818, 0.3937, 0.6591, 0.433, 0.5909, 0.3937, 0.6136, 0.3543, 0.6364, 0.3937, 0.6136, 0.3543, 0.6591, 0.3543, 0.6364, 0.3937, 0.6364, 0.3937, 0.6591, 0.3543, 0.6818, 0.3937, 0.6591, 0.3543, 0.7045, 0.3543, 0.6818, 0.3937, 0.5682, 0.3543, 0.5909, 0.3149, 0.6136, 0.3543, 0.5909, 0.3149, 0.6364, 0.3149, 0.6136, 0.3543, 0.6136, 0.3543, 0.6364, 0.3149, 0.6591, 0.3543, 0.6364, 0.3149, 0.6818, 0.3149, 0.6591, 0.3543, 0.6591, 0.3543, 0.6818, 0.3149, 0.7045, 0.3543, 0.6818, 0.3149, 0.7273, 0.3149, 0.7045, 0.3543, 0.7955, 0.433, 0.8409, 0.433, 0.8182, 0.4724, 0.7727, 0.3937, 0.8182, 0.3937, 0.7955, 0.433, 0.75, 0.3543, 0.7955, 0.3543, 0.7727, 0.3937, 0.7955, 0.433, 0.8182, 0.3937, 0.8409, 0.433, 0.8182, 0.3937, 0.8636, 0.3937, 0.8409, 0.433, 0.7727, 0.3937, 0.7955, 0.3543, 0.8182, 0.3937, 0.7955, 0.3543, 0.8409, 0.3543, 0.8182, 0.3937, 0.8182, 0.3937, 0.8409, 0.3543, 0.8636, 0.3937, 0.8409, 0.3543, 0.8864, 0.3543, 0.8636, 0.3937, 0.75, 0.3543, 0.7727, 0.3149, 0.7955, 0.3543, 0.7727, 0.3149, 0.8182, 0.3149, 0.7955, 0.3543, 0.7955, 0.3543, 0.8182, 0.3149, 0.8409, 0.3543, 0.8182, 0.3149, 0.8636, 0.3149, 0.8409, 0.3543, 0.8409, 0.3543, 0.8636, 0.3149, 0.8864, 0.3543, 0.8636, 0.3149, 0.9091, 0.3149, 0.8864, 0.3543, 0.06818, 0.433, 0.1136, 0.433, 0.09091, 0.4724, 0.04545, 0.3937, 0.09091, 0.3937, 0.06818, 0.433, 0.02273, 0.3543, 0.06818, 0.3543, 0.04545, 0.3937, 0.06818, 0.433, 0.09091, 0.3937, 0.1136, 0.433, 0.09091, 0.3937, 0.1364, 0.3937, 0.1136, 0.433, 0.04545, 0.3937, 0.06818, 0.3543, 0.09091, 0.3937, 0.06818, 0.3543, 0.1136, 0.3543, 0.09091, 0.3937, 0.09091, 0.3937, 0.1136, 0.3543, 0.1364, 0.3937, 0.1136, 0.3543, 0.1591, 0.3543, 0.1364, 0.3937, 0.02273, 0.3543, 0.04545, 0.3149, 0.06818, 0.3543, 0.04545, 0.3149, 0.09091, 0.3149, 0.06818, 0.3543, 0.06818, 0.3543, 0.09091, 0.3149, 0.1136, 0.3543, 0.09091, 0.3149, 0.1364, 0.3149, 0.1136, 0.3543, 0.1136, 0.3543, 0.1364, 0.3149, 0.1591, 0.3543, 0.1364, 0.3149, 0.1818, 0.3149, 0.1591, 0.3543, 0.25, 0.433, 0.2955, 0.433, 0.2727, 0.4724, 0.2273, 0.3937, 0.2727, 0.3937, 0.25, 0.433, 0.2045, 0.3543, 0.25, 0.3543, 0.2273, 0.3937, 0.25, 0.433, 0.2727, 0.3937, 0.2955, 0.433, 0.2727, 0.3937, 0.3182, 0.3937, 0.2955, 0.433, 0.2273, 0.3937, 0.25, 0.3543, 0.2727, 0.3937, 0.25, 0.3543, 0.2955, 0.3543, 0.2727, 0.3937, 0.2727, 0.3937, 0.2955, 0.3543, 0.3182, 0.3937, 0.2955, 0.3543, 0.3409, 0.3543, 0.3182, 0.3937, 0.2045, 0.3543, 0.2273, 0.3149, 0.25, 0.3543, 0.2273, 0.3149, 0.2727, 0.3149, 0.25, 0.3543, 0.25, 0.3543, 0.2727, 0.3149, 0.2955, 0.3543, 0.2727, 0.3149, 0.3182, 0.3149, 0.2955, 0.3543, 0.2955, 0.3543, 0.3182, 0.3149, 0.3409, 0.3543, 0.3182, 0.3149, 0.3636, 0.3149, 0.3409, 0.3543, 0.3864, 0.2756, 0.4091, 0.3149, 0.3636, 0.3149, 0.4091, 0.2362, 0.4318, 0.2756, 0.3864, 0.2756, 0.4318, 0.1968, 0.4545, 0.2362, 0.4091, 0.2362, 0.3864, 0.2756, 0.4318, 0.2756, 0.4091, 0.3149, 0.4318, 0.2756, 0.4545, 0.3149, 0.4091, 0.3149, 0.4091, 0.2362, 0.4545, 0.2362, 0.4318, 0.2756, 0.4545, 0.2362, 0.4773, 0.2756, 0.4318, 0.2756, 0.4318, 0.2756, 0.4773, 0.2756, 0.4545, 0.3149, 0.4773, 0.2756, 0.5, 0.3149, 0.4545, 0.3149, 0.4318, 0.1968, 0.4773, 0.1968, 0.4545, 0.2362, 0.4773, 0.1968, 0.5, 0.2362, 0.4545, 0.2362, 0.4545, 0.2362, 0.5, 0.2362, 0.4773, 0.2756, 0.5, 0.2362, 0.5227, 0.2756, 0.4773, 0.2756, 0.4773, 0.2756, 0.5227, 0.2756, 0.5, 0.3149, 0.5227, 0.2756, 0.5455, 0.3149, 0.5, 0.3149, 0.5682, 0.2756, 0.5909, 0.3149, 0.5455, 0.3149, 0.5909, 0.2362, 0.6136, 0.2756, 0.5682, 0.2756, 0.6136, 0.1968, 0.6364, 0.2362, 0.5909, 0.2362, 0.5682, 0.2756, 0.6136, 0.2756, 0.5909, 0.3149, 0.6136, 0.2756, 0.6364, 0.3149, 0.5909, 0.3149, 0.5909, 0.2362, 0.6364, 0.2362, 0.6136, 0.2756, 0.6364, 0.2362, 0.6591, 0.2756, 0.6136, 0.2756, 0.6136, 0.2756, 0.6591, 0.2756, 0.6364, 0.3149, 0.6591, 0.2756, 0.6818, 0.3149, 0.6364, 0.3149, 0.6136, 0.1968, 0.6591, 0.1968, 0.6364, 0.2362, 0.6591, 0.1968, 0.6818, 0.2362, 0.6364, 0.2362, 0.6364, 0.2362, 0.6818, 0.2362, 0.6591, 0.2756, 0.6818, 0.2362, 0.7045, 0.2756, 0.6591, 0.2756, 0.6591, 0.2756, 0.7045, 0.2756, 0.6818, 0.3149, 0.7045, 0.2756, 0.7273, 0.3149, 0.6818, 0.3149, 0.75, 0.2756, 0.7727, 0.3149, 0.7273, 0.3149, 0.7727, 0.2362, 0.7955, 0.2756, 0.75, 0.2756, 0.7955, 0.1968, 0.8182, 0.2362, 0.7727, 0.2362, 0.75, 0.2756, 0.7955, 0.2756, 0.7727, 0.3149, 0.7955, 0.2756, 0.8182, 0.3149, 0.7727, 0.3149, 0.7727, 0.2362, 0.8182, 0.2362, 0.7955, 0.2756, 0.8182, 0.2362, 0.8409, 0.2756, 0.7955, 0.2756, 0.7955, 0.2756, 0.8409, 0.2756, 0.8182, 0.3149, 0.8409, 0.2756, 0.8636, 0.3149, 0.8182, 0.3149, 0.7955, 0.1968, 0.8409, 0.1968, 0.8182, 0.2362, 0.8409, 0.1968, 0.8636, 0.2362, 0.8182, 0.2362, 0.8182, 0.2362, 0.8636, 0.2362, 0.8409, 0.2756, 0.8636, 0.2362, 0.8864, 0.2756, 0.8409, 0.2756, 0.8409, 0.2756, 0.8864, 0.2756, 0.8636, 0.3149, 0.8864, 0.2756, 0.9091, 0.3149, 0.8636, 0.3149, 0.02273, 0.2756, 0.04545, 0.3149, 0.0, 0.3149, 0.04545, 0.2362, 0.06818, 0.2756, 0.02273, 0.2756, 0.06818, 0.1968, 0.09091, 0.2362, 0.04545, 0.2362, 0.02273, 0.2756, 0.06818, 0.2756, 0.04545, 0.3149, 0.06818, 0.2756, 0.09091, 0.3149, 0.04545, 0.3149, 0.04545, 0.2362, 0.09091, 0.2362, 0.06818, 0.2756, 0.09091, 0.2362, 0.1136, 0.2756, 0.06818, 0.2756, 0.06818, 0.2756, 0.1136, 0.2756, 0.09091, 0.3149, 0.1136, 0.2756, 0.1364, 0.3149, 0.09091, 0.3149, 0.06818, 0.1968, 0.1136, 0.1968, 0.09091, 0.2362, 0.1136, 0.1968, 0.1364, 0.2362, 0.09091, 0.2362, 0.09091, 0.2362, 0.1364, 0.2362, 0.1136, 0.2756, 0.1364, 0.2362, 0.1591, 0.2756, 0.1136, 0.2756, 0.1136, 0.2756, 0.1591, 0.2756, 0.1364, 0.3149, 0.1591, 0.2756, 0.1818, 0.3149, 0.1364, 0.3149, 0.2045, 0.2756, 0.2273, 0.3149, 0.1818, 0.3149, 0.2273, 0.2362, 0.25, 0.2756, 0.2045, 0.2756, 0.25, 0.1968, 0.2727, 0.2362, 0.2273, 0.2362, 0.2045, 0.2756, 0.25, 0.2756, 0.2273, 0.3149, 0.25, 0.2756, 0.2727, 0.3149, 0.2273, 0.3149, 0.2273, 0.2362, 0.2727, 0.2362, 0.25, 0.2756, 0.2727, 0.2362, 0.2955, 0.2756, 0.25, 0.2756, 0.25, 0.2756, 0.2955, 0.2756, 0.2727, 0.3149, 0.2955, 0.2756, 0.3182, 0.3149, 0.2727, 0.3149, 0.25, 0.1968, 0.2955, 0.1968, 0.2727, 0.2362, 0.2955, 0.1968, 0.3182, 0.2362, 0.2727, 0.2362, 0.2727, 0.2362, 0.3182, 0.2362, 0.2955, 0.2756, 0.3182, 0.2362, 0.3409, 0.2756, 0.2955, 0.2756, 0.2955, 0.2756, 0.3409, 0.2756, 0.3182, 0.3149, 0.3409, 0.2756, 0.3636, 0.3149, 0.3182, 0.3149, 0.5227, 0.2756, 0.5682, 0.2756, 0.5455, 0.3149, 0.5, 0.2362, 0.5455, 0.2362, 0.5227, 0.2756, 0.4773, 0.1968, 0.5227, 0.1968, 0.5, 0.2362, 0.5227, 0.2756, 0.5455, 0.2362, 0.5682, 0.2756, 0.5455, 0.2362, 0.5909, 0.2362, 0.5682, 0.2756, 0.5, 0.2362, 0.5227, 0.1968, 0.5455, 0.2362, 0.5227, 0.1968, 0.5682, 0.1968, 0.5455, 0.2362, 0.5455, 0.2362, 0.5682, 0.1968, 0.5909, 0.2362, 0.5682, 0.1968, 0.6136, 0.1968, 0.5909, 0.2362, 0.4773, 0.1968, 0.5, 0.1575, 0.5227, 0.1968, 0.5, 0.1575, 0.5455, 0.1575, 0.5227, 0.1968, 0.5227, 0.1968, 0.5455, 0.1575, 0.5682, 0.1968, 0.5455, 0.1575, 0.5909, 0.1575, 0.5682, 0.1968, 0.5682, 0.1968, 0.5909, 0.1575, 0.6136, 0.1968, 0.5909, 0.1575, 0.6364, 0.1575, 0.6136, 0.1968, 0.7045, 0.2756, 0.75, 0.2756, 0.7273, 0.3149, 0.6818, 0.2362, 0.7273, 0.2362, 0.7045, 0.2756, 0.6591, 0.1968, 0.7045, 0.1968, 0.6818, 0.2362, 0.7045, 0.2756, 0.7273, 0.2362, 0.75, 0.2756, 0.7273, 0.2362, 0.7727, 0.2362, 0.75, 0.2756, 0.6818, 0.2362, 0.7045, 0.1968, 0.7273, 0.2362, 0.7045, 0.1968, 0.75, 0.1968, 0.7273, 0.2362, 0.7273, 0.2362, 0.75, 0.1968, 0.7727, 0.2362, 0.75, 0.1968, 0.7955, 0.1968, 0.7727, 0.2362, 0.6591, 0.1968, 0.6818, 0.1575, 0.7045, 0.1968, 0.6818, 0.1575, 0.7273, 0.1575, 0.7045, 0.1968, 0.7045, 0.1968, 0.7273, 0.1575, 0.75, 0.1968, 0.7273, 0.1575, 0.7727, 0.1575, 0.75, 0.1968, 0.75, 0.1968, 0.7727, 0.1575, 0.7955, 0.1968, 0.7727, 0.1575, 0.8182, 0.1575, 0.7955, 0.1968, 0.8864, 0.2756, 0.9318, 0.2756, 0.9091, 0.3149, 0.8636, 0.2362, 0.9091, 0.2362, 0.8864, 0.2756, 0.8409, 0.1968, 0.8864, 0.1968, 0.8636, 0.2362, 0.8864, 0.2756, 0.9091, 0.2362, 0.9318, 0.2756, 0.9091, 0.2362, 0.9545, 0.2362, 0.9318, 0.2756, 0.8636, 0.2362, 0.8864, 0.1968, 0.9091, 0.2362, 0.8864, 0.1968, 0.9318, 0.1968, 0.9091, 0.2362, 0.9091, 0.2362, 0.9318, 0.1968, 0.9545, 0.2362, 0.9318, 0.1968, 0.9773, 0.1968, 0.9545, 0.2362, 0.8409, 0.1968, 0.8636, 0.1575, 0.8864, 0.1968, 0.8636, 0.1575, 0.9091, 0.1575, 0.8864, 0.1968, 0.8864, 0.1968, 0.9091, 0.1575, 0.9318, 0.1968, 0.9091, 0.1575, 0.9545, 0.1575, 0.9318, 0.1968, 0.9318, 0.1968, 0.9545, 0.1575, 0.9773, 0.1968, 0.9545, 0.1575, 1.0, 0.1575, 0.9773, 0.1968, 0.1591, 0.2756, 0.2045, 0.2756, 0.1818, 0.3149, 0.1364, 0.2362, 0.1818, 0.2362, 0.1591, 0.2756, 0.1136, 0.1968, 0.1591, 0.1968, 0.1364, 0.2362, 0.1591, 0.2756, 0.1818, 0.2362, 0.2045, 0.2756, 0.1818, 0.2362, 0.2273, 0.2362, 0.2045, 0.2756, 0.1364, 0.2362, 0.1591, 0.1968, 0.1818, 0.2362, 0.1591, 0.1968, 0.2045, 0.1968, 0.1818, 0.2362, 0.1818, 0.2362, 0.2045, 0.1968, 0.2273, 0.2362, 0.2045, 0.1968, 0.25, 0.1968, 0.2273, 0.2362, 0.1136, 0.1968, 0.1364, 0.1575, 0.1591, 0.1968, 0.1364, 0.1575, 0.1818, 0.1575, 0.1591, 0.1968, 0.1591, 0.1968, 0.1818, 0.1575, 0.2045, 0.1968, 0.1818, 0.1575, 0.2273, 0.1575, 0.2045, 0.1968, 0.2045, 0.1968, 0.2273, 0.1575, 0.25, 0.1968, 0.2273, 0.1575, 0.2727, 0.1575, 0.25, 0.1968, 0.3409, 0.2756, 0.3864, 0.2756, 0.3636, 0.3149, 0.3182, 0.2362, 0.3636, 0.2362, 0.3409, 0.2756, 0.2955, 0.1968, 0.3409, 0.1968, 0.3182, 0.2362, 0.3409, 0.2756, 0.3636, 0.2362, 0.3864, 0.2756, 0.3636, 0.2362, 0.4091, 0.2362, 0.3864, 0.2756, 0.3182, 0.2362, 0.3409, 0.1968, 0.3636, 0.2362, 0.3409, 0.1968, 0.3864, 0.1968, 0.3636, 0.2362, 0.3636, 0.2362, 0.3864, 0.1968, 0.4091, 0.2362, 0.3864, 0.1968, 0.4318, 0.1968, 0.4091, 0.2362, 0.2955, 0.1968, 0.3182, 0.1575, 0.3409, 0.1968, 0.3182, 0.1575, 0.3636, 0.1575, 0.3409, 0.1968, 0.3409, 0.1968, 0.3636, 0.1575, 0.3864, 0.1968, 0.3636, 0.1575, 0.4091, 0.1575, 0.3864, 0.1968, 0.3864, 0.1968, 0.4091, 0.1575, 0.4318, 0.1968, 0.4091, 0.1575, 0.4545, 0.1575, 0.4318, 0.1968, 0.4773, 0.1181, 0.5, 0.1575, 0.4545, 0.1575, 0.5, 0.07873, 0.5227, 0.1181, 0.4773, 0.1181, 0.5227, 0.03937, 0.5455, 0.07873, 0.5, 0.07873, 0.4773, 0.1181, 0.5227, 0.1181, 0.5, 0.1575, 0.5227, 0.1181, 0.5455, 0.1575, 0.5, 0.1575, 0.5, 0.07873, 0.5455, 0.07873, 0.5227, 0.1181, 0.5455, 0.07873, 0.5682, 0.1181, 0.5227, 0.1181, 0.5227, 0.1181, 0.5682, 0.1181, 0.5455, 0.1575, 0.5682, 0.1181, 0.5909, 0.1575, 0.5455, 0.1575, 0.5227, 0.03937, 0.5682, 0.03937, 0.5455, 0.07873, 0.5682, 0.03937, 0.5909, 0.07873, 0.5455, 0.07873, 0.5455, 0.07873, 0.5909, 0.07873, 0.5682, 0.1181, 0.5909, 0.07873, 0.6136, 0.1181, 0.5682, 0.1181, 0.5682, 0.1181, 0.6136, 0.1181, 0.5909, 0.1575, 0.6136, 0.1181, 0.6364, 0.1575, 0.5909, 0.1575, 0.6591, 0.1181, 0.6818, 0.1575, 0.6364, 0.1575, 0.6818, 0.07873, 0.7045, 0.1181, 0.6591, 0.1181, 0.7045, 0.03937, 0.7273, 0.07873, 0.6818, 0.07873, 0.6591, 0.1181, 0.7045, 0.1181, 0.6818, 0.1575, 0.7045, 0.1181, 0.7273, 0.1575, 0.6818, 0.1575, 0.6818, 0.07873, 0.7273, 0.07873, 0.7045, 0.1181, 0.7273, 0.07873, 0.75, 0.1181, 0.7045, 0.1181, 0.7045, 0.1181, 0.75, 0.1181, 0.7273, 0.1575, 0.75, 0.1181, 0.7727, 0.1575, 0.7273, 0.1575, 0.7045, 0.03937, 0.75, 0.03937, 0.7273, 0.07873, 0.75, 0.03937, 0.7727, 0.07873, 0.7273, 0.07873, 0.7273, 0.07873, 0.7727, 0.07873, 0.75, 0.1181, 0.7727, 0.07873, 0.7955, 0.1181, 0.75, 0.1181, 0.75, 0.1181, 0.7955, 0.1181, 0.7727, 0.1575, 0.7955, 0.1181, 0.8182, 0.1575, 0.7727, 0.1575, 0.8409, 0.1181, 0.8636, 0.1575, 0.8182, 0.1575, 0.8636, 0.07873, 0.8864, 0.1181, 0.8409, 0.1181, 0.8864, 0.03937, 0.9091, 0.07873, 0.8636, 0.07873, 0.8409, 0.1181, 0.8864, 0.1181, 0.8636, 0.1575, 0.8864, 0.1181, 0.9091, 0.1575, 0.8636, 0.1575, 0.8636, 0.07873, 0.9091, 0.07873, 0.8864, 0.1181, 0.9091, 0.07873, 0.9318, 0.1181, 0.8864, 0.1181, 0.8864, 0.1181, 0.9318, 0.1181, 0.9091, 0.1575, 0.9318, 0.1181, 0.9545, 0.1575, 0.9091, 0.1575, 0.8864, 0.03937, 0.9318, 0.03937, 0.9091, 0.07873, 0.9318, 0.03937, 0.9545, 0.07873, 0.9091, 0.07873, 0.9091, 0.07873, 0.9545, 0.07873, 0.9318, 0.1181, 0.9545, 0.07873, 0.9773, 0.1181, 0.9318, 0.1181, 0.9318, 0.1181, 0.9773, 0.1181, 0.9545, 0.1575, 0.9773, 0.1181, 1.0, 0.1575, 0.9545, 0.1575, 0.4091, 0.1575, 0.4318, 0.1181, 0.4545, 0.1575, 0.3636, 0.1575, 0.3864, 0.1181, 0.4091, 0.1575, 0.3182, 0.1575, 0.3409, 0.1181, 0.3636, 0.1575, 0.4091, 0.1575, 0.3864, 0.1181, 0.4318, 0.1181, 0.3864, 0.1181, 0.4091, 0.07873, 0.4318, 0.1181, 0.3636, 0.1575, 0.3409, 0.1181, 0.3864, 0.1181, 0.3409, 0.1181, 0.3636, 0.07873, 0.3864, 0.1181, 0.3864, 0.1181, 0.3636, 0.07873, 0.4091, 0.07873, 0.3636, 0.07873, 0.3864, 0.03937, 0.4091, 0.07873, 0.3182, 0.1575, 0.2955, 0.1181, 0.3409, 0.1181, 0.2955, 0.1181, 0.3182, 0.07873, 0.3409, 0.1181, 0.3409, 0.1181, 0.3182, 0.07873, 0.3636, 0.07873, 0.3182, 0.07873, 0.3409, 0.03937, 0.3636, 0.07873, 0.3636, 0.07873, 0.3409, 0.03937, 0.3864, 0.03937, 0.3409, 0.03937, 0.3636, 0.0, 0.3864, 0.03937, 0.1136, 0.1181, 0.1364, 0.1575, 0.09091, 0.1575, 0.1364, 0.07873, 0.1591, 0.1181, 0.1136, 0.1181, 0.1591, 0.03937, 0.1818, 0.07873, 0.1364, 0.07873, 0.1136, 0.1181, 0.1591, 0.1181, 0.1364, 0.1575, 0.1591, 0.1181, 0.1818, 0.1575, 0.1364, 0.1575, 0.1364, 0.07873, 0.1818, 0.07873, 0.1591, 0.1181, 0.1818, 0.07873, 0.2045, 0.1181, 0.1591, 0.1181, 0.1591, 0.1181, 0.2045, 0.1181, 0.1818, 0.1575, 0.2045, 0.1181, 0.2273, 0.1575, 0.1818, 0.1575, 0.1591, 0.03937, 0.2045, 0.03937, 0.1818, 0.07873, 0.2045, 0.03937, 0.2273, 0.07873, 0.1818, 0.07873, 0.1818, 0.07873, 0.2273, 0.07873, 0.2045, 0.1181, 0.2273, 0.07873, 0.25, 0.1181, 0.2045, 0.1181, 0.2045, 0.1181, 0.25, 0.1181, 0.2273, 0.1575, 0.25, 0.1181, 0.2727, 0.1575, 0.2273, 0.1575, 0.4375, 0.9375, 0.5, 0.9375, 0.5, 1.0, 0.4375, 1.0, 0.4375, 0.8125, 0.5, 0.8125, 0.5, 0.875, 0.4375, 0.875, 0.5625, 0.8125, 0.625, 0.8125, 0.625, 0.875, 0.5625, 0.875, 0.5, 0.8125, 0.5625, 0.8125, 0.5625, 0.875, 0.5, 0.875, 0.5, 0.75, 0.5625, 0.75, 0.5625, 0.8125, 0.5, 0.8125, 0.625, 0.8125, 0.5625, 0.8125, 0.5625, 0.8125, 0.625, 0.8125, 0.375, 0.8125, 0.4375, 0.8125, 0.4375, 0.875, 0.375, 0.875, 0.375, 0.75, 0.4375, 0.75, 0.4375, 0.8125, 0.375, 0.8125, 0.5, 0.8125, 0.4375, 0.8125, 0.4375, 0.8125, 0.5, 0.8125, 0.125, 0.75, 0.1875, 0.75, 0.1875, 0.75, 0.125, 0.75, 0.375, 0.875, 0.4375, 0.875, 0.4375, 0.9375, 0.375, 0.9375, 0.4375, 0.875, 0.5, 0.875, 0.5, 0.9375, 0.4375, 0.9375, 0.5, 0.9375, 0.5625, 0.9375, 0.5625, 1.0, 0.5, 1.0, 0.5, 0.9375, 0.5, 0.875, 0.5, 0.875, 0.5, 0.9375, 0.5625, 0.875, 0.625, 0.875, 0.625, 0.9375, 0.5625, 0.9375, 0.5625, 0.8125, 0.5625, 0.75, 0.5625, 0.75, 0.5625, 0.8125, 0.5625, 0.8125, 0.5625, 0.75, 0.5625, 0.75, 0.5625, 0.8125, 0.625, 0.75, 0.6875, 0.75, 0.6875, 0.75, 0.625, 0.75, 0.5625, 0.75, 0.625, 0.75, 0.625, 0.75, 0.5625, 0.75, 0.5625, 0.75, 0.625, 0.75, 0.625, 0.8125, 0.5625, 0.8125, 0.5625, 0.75, 0.625, 0.75, 0.625, 0.75, 0.5625, 0.75, 0.625, 0.8125, 0.5625, 0.8125, 0.5625, 0.8125, 0.625, 0.8125, 0.625, 0.75, 0.6875, 0.75, 0.6875, 0.75, 0.625, 0.75, 0.4375, 0.8125, 0.4375, 0.75, 0.4375, 0.75, 0.4375, 0.8125, 0.4375, 0.8125, 0.4375, 0.75, 0.4375, 0.75, 0.4375, 0.8125, 0.5, 0.75, 0.5, 0.8125, 0.5, 0.8125, 0.5, 0.75, 0.4375, 0.75, 0.5, 0.75, 0.5, 0.75, 0.4375, 0.75, 0.4375, 0.75, 0.5, 0.75, 0.5, 0.8125, 0.4375, 0.8125, 0.4375, 0.75, 0.5, 0.75, 0.5, 0.75, 0.4375, 0.75, 0.5, 0.8125, 0.4375, 0.8125, 0.4375, 0.8125, 0.5, 0.8125, 0.5, 0.75, 0.5, 0.8125, 0.5, 0.8125, 0.5, 0.75, 0.5625, 0.9375, 0.5, 0.9375, 0.5, 0.9375, 0.5625, 0.9375, 0.5625, 0.9375, 0.5, 0.9375, 0.5, 0.9375, 0.5625, 0.9375, 0.5625, 0.875, 0.5625, 0.9375, 0.5625, 0.9375, 0.5625, 0.875, 0.5, 0.875, 0.5625, 0.875, 0.5625, 0.875, 0.5, 0.875, 0.5, 0.875, 0.5625, 0.875, 0.5625, 0.9375, 0.5, 0.9375, 0.5, 0.9375, 0.5, 0.875, 0.5, 0.875, 0.5, 0.9375, 0.5625, 0.875, 0.5625, 0.9375, 0.5625, 0.9375, 0.5625, 0.875, 0.5, 0.875, 0.5625, 0.875, 0.5625, 0.875, 0.5, 0.875, 0.375, 0.9375, 0.4375, 0.9375, 0.4375, 0.9375, 0.375, 0.9375, 0.4375, 0.0, 0.375, 0.0, 0.375, 0.0, 0.4375, 0.0, 0.375, 0.9375, 0.4375, 0.9375, 0.4375, 0.9375, 0.375, 0.9375, 0.4375, 0.9375, 0.4375, 1.0, 0.4375, 1.0, 0.4375, 0.9375, 0.4375, 0.9375, 0.375, 0.9375, 0.375, 0.9375, 0.4375, 0.9375, 0.4375, 1.0, 0.4375, 0.9375, 0.4375, 0.9375, 0.4375, 1.0, 0.1875, 0.75, 0.125, 0.75, 0.125, 0.75, 0.1875, 0.75, 0.375, 0.0, 0.4375, 0.0, 0.4375, 0.0, 0.375, 0.0, 0.375, 0.9375, 0.4375, 0.9375, 0.4375, 0.9375, 0.4375, 0.9375, 0.375, 0.9375, 0.125, 0.75, 0.1875, 0.75, 0.1875, 0.75, 0.125, 0.75, 0.4375, 0.9375, 0.4375, 1.0, 0.4375, 1.0, 0.4375, 0.9688, 0.4375, 0.9375, 0.4375, 0.0, 0.375, 0.0, 0.375, 0.0, 0.4375, 0.0, 0.4375, 0.9688, 0.4375, 1.0, 0.4375, 1.0, 0.4375, 0.9688, 0.125, 0.75, 0.1875, 0.75, 0.1875, 0.75, 0.125, 0.75, 0.4375, 0.9688, 0.4375, 1.0, 0.4375, 1.0, 0.4375, 0.9688, 0.4375, 0.0, 0.375, 0.0, 0.375, 0.0, 0.4375, 0.0, 0.4375, 0.0, 0.4375, 0.9375, 0.4375, 0.9688, 0.4375, 0.9688, 0.4375, 0.9375, 0.4375, 0.9375, 0.4375, 0.9688, 0.4375, 0.9688, 0.4375, 0.9375, 0.4375, 1.0, 0.4375, 0.9688, 0.4375, 0.9688, 0.4375, 1.0, 0.4375, 1.0, 0.4375, 0.9688, 0.4375, 0.9688, 0.4375, 1.0, 0.4375, 0.9688, 0.4375, 0.9688, 0.4375, 0.9688, 0.4375, 0.9688, 0.4375, 0.0, 0.4375, 0.0, 0.4375, 0.0, 0.4375, 0.0, 0.4375, 0.9688, 0.4375, 1.0, 0.4375, 1.0, 0.4375, 0.9688, 0.4375, 0.9688, 0.4375, 1.0, 0.4375, 1.0, 0.4375, 0.9688, 0.4375, 0.0, 0.4375, 0.0, 0.4375, 0.0, 0.4375, 0.0, 0.4375, 0.9688, 0.4375, 0.9688, 0.4375, 0.9688, 0.4375, 0.9688, 0.4375, 0.9688, 0.4375, 1.0, 0.4375, 1.0, 0.4375, 0.9688, 0.4375, 0.9375, 0.4375, 0.9688, 0.4375, 0.9688, 0.4375, 0.9375, 0.4375, 0.0, 0.375, 0.0, 0.375, 0.0, 0.4375, 0.0, 0.4375, 0.9375, 0.4375, 0.9688, 0.4375, 0.9688, 0.4375, 0.9375, 0.375, 0.9375, 0.4375, 0.9375, 0.4375, 0.9375, 0.375, 0.9375, 0.125, 0.75, 0.1875, 0.75, 0.1875, 0.75, 0.125, 0.75, 0.375, 0.9375, 0.4375, 0.9375, 0.4375, 0.9688, 0.4375, 1.0, 0.375, 1.0, 0.4375, 0.9688, 0.4375, 1.0, 0.4375, 1.0, 0.4375, 0.9688, 0.4375, 0.0, 0.375, 0.0, 0.375, 0.0, 0.4375, 0.0, 0.375, 0.9375, 0.4375, 0.9375, 0.4375, 0.9375, 0.375, 0.9375, 0.125, 0.75, 0.1875, 0.75, 0.1875, 0.75, 0.125, 0.75, 0.125, 0.75, 0.125, 0.75, 0.375, 0.75, 0.375, 0.75, 0.625, 0.0, 0.625, 0.0, 0.375, 0.0, 0.375, 0.0, 0.625, 0.75, 0.625, 0.75, 0.875, 0.75, 0.875, 0.75, 0.375, 0.75, 0.375, 0.75, 0.625, 0.75, 0.625, 0.75, 0.125, 0.75, 0.375, 0.75, 0.375, 0.75, 0.125, 0.75, 0.625, 0.0, 0.375, 0.0, 0.375, 0.0, 0.625, 0.0, 0.625, 0.75, 0.875, 0.75, 0.875, 0.75, 0.625, 0.75, 0.375, 0.75, 0.625, 0.75, 0.625, 0.75, 0.375, 0.75, 0.375, 0.75, 0.125, 0.75, 0.125, 0.75, 0.375, 0.75, 0.125, 0.75, 0.375, 0.75, 0.375, 0.75, 0.125, 0.75, 0.375, 0.0, 0.625, 0.0, 0.625, 0.0, 0.375, 0.0, 0.625, 0.75, 0.875, 0.75, 0.875, 0.75, 0.625, 0.75, 0.875, 0.75, 0.625, 0.75, 0.625, 0.75, 0.875, 0.75, 0.625, 0.75, 0.375, 0.75, 0.375, 0.75, 0.625, 0.75, 0.625, 0.0, 0.375, 0.0, 0.375, 0.0, 0.625, 0.0, 0.375, 0.75, 0.625, 0.75, 0.625, 0.75, 0.375, 0.75, 0.625, 0.0, 0.375, 0.0, 0.375, 0.0, 0.625, 0.0, 0.625, 0.75, 0.875, 0.75, 0.875, 0.75, 0.625, 0.75, 0.375, 0.75, 0.625, 0.75, 0.625, 0.75, 0.375, 0.75, 0.125, 0.75, 0.375, 0.75, 0.375, 0.75, 0.125, 0.75, 0.125, 0.75, 0.125, 0.75, 0.375, 0.75, 0.375, 0.75, 0.375, 0.75, 0.375, 0.75, 0.625, 0.75, 0.625, 0.75, 0.625, 0.75, 0.625, 0.75, 0.875, 0.75, 0.875, 0.75, 0.625, 0.0, 0.625, 0.0, 0.375, 0.0, 0.375, 0.0, 0.375, 0.0, 0.625, 0.0, 0.625, 0.0, 0.375, 0.0, 0.625, 0.75, 0.375, 0.75, 0.375, 0.75, 0.625, 0.75, 0.125, 0.75, 0.375, 0.75, 0.375, 0.75, 0.125, 0.75, 0.625, 0.0, 0.375, 0.0, 0.375, 0.0, 0.625, 0.0, 0.875, 0.75, 0.625, 0.75, 0.625, 0.75, 0.875, 0.75, 0.375, 0.75, 0.125, 0.75, 0.125, 0.75, 0.375, 0.75, 0.625, 0.75, 0.875, 0.75, 0.875, 0.75, 0.625, 0.75, 0.375, 0.75, 0.625, 0.75, 0.625, 0.75, 0.375, 0.75, 0.6261, 0.75, 0.7094, 0.75, 0.7094, 0.75, 0.6261, 0.75, 0.6273, 0.75, 0.5396, 0.75, 0.5396, 0.75, 0.6273, 0.75, 0.7094, 0.75, 0.6261, 0.75, 0.625, 0.75, 0.7503, 0.75, 0.6273, 0.75, 0.7094, 0.75, 0.7503, 0.75, 0.625, 0.75, 0.5396, 0.75, 0.6273, 0.75, 0.625, 0.75, 0.5003, 0.75, 0.6261, 0.75, 0.5396, 0.75, 0.5003, 0.75, 0.625, 0.75, 0.6261, 0.75, 0.7094, 0.75, 0.6273, 0.75, 0.6273, 0.75, 0.5396, 0.75, 0.6261, 0.75, 0.5396, 0.75, 0.6261, 0.75, 0.6261, 0.75, 0.5396, 0.75, 0.7094, 0.75, 0.6273, 0.75, 0.6273, 0.75, 0.7094, 0.75, 0.6261, 0.75, 0.5792, 0.75, 0.5792, 0.75, 0.6261, 0.75, 0.6226, 0.75, 0.7024, 0.75, 0.7024, 0.75, 0.6226, 0.75, 0.6226, 0.75, 0.5155, 0.75, 0.4895, 0.75, 0.625, 0.75, 0.5155, 0.75, 0.5792, 0.75, 0.5784, 0.75, 0.4895, 0.75, 0.5792, 0.75, 0.6261, 0.75, 0.625, 0.75, 0.5784, 0.75, 0.6261, 0.75, 0.7024, 0.75, 0.7429, 0.75, 0.625, 0.75, 0.7024, 0.75, 0.6226, 0.75, 0.625, 0.75, 0.7429, 0.75, 0.6261, 0.75, 0.5792, 0.75, 0.5155, 0.75, 0.6226, 0.75, 0.7024, 0.75, 0.6261, 0.75, 0.6226, 0.75, 0.5155, 0.75, 0.6226, 0.75, 0.6226, 0.75, 0.5155, 0.75, 0.7024, 0.75, 0.6261, 0.75, 0.6261, 0.75, 0.7024, 0.75, 0.5792, 0.75, 0.5155, 0.75, 0.5155, 0.75, 0.5792, 0.75, 0.55, 0.75, 0.5286, 0.75, 0.5222, 0.75, 0.625, 0.75, 0.5286, 0.75, 0.55, 0.75, 0.5222, 0.75, 0.625, 0.75, 0.5286, 0.75, 0.5222, 0.75, 0.5222, 0.75, 0.5286, 0.75, 0.5222, 0.75, 0.55, 0.75, 0.55, 0.75, 0.5222, 0.75, 0.55, 0.75, 0.5286, 0.75, 0.5286, 0.75, 0.55, 0.75, 0.375, 0.75, 0.625, 0.75, 0.625, 0.75, 0.375, 0.75, 0.125, 0.75, 0.375, 0.75, 0.375, 0.75, 0.125, 0.75, 0.375, 0.0, 0.375, 0.0, 0.375, 0.0, 0.375, 0.0, 0.625, 0.75, 0.625, 0.75, 0.625, 0.75, 0.625, 0.75, 0.125, 0.75, 0.375, 0.75, 0.375, 0.75, 0.125, 0.75, 0.625, 0.75, 0.375, 0.75, 0.375, 0.75, 0.625, 0.75, 0.625, 0.75, 0.875, 0.75, 0.875, 0.75, 0.625, 0.75, 0.625, 0.0, 0.625, 0.0, 0.625, 0.0, 0.625, 0.0, 0.625, 0.75, 0.625, 0.75, 0.625, 0.75, 0.625, 0.75, 0.875, 0.75, 0.625, 0.75, 0.625, 0.75, 0.875, 0.75, 0.5726, 0.75, 0.5878, 0.75, 0.5048, 0.75, 0.5349, 0.75, 0.4724, 0.75, 0.625, 0.75, 0.5878, 0.75, 0.5726, 0.75, 0.4724, 0.75, 0.375, 0.75, 0.625, 0.75, 0.4724, 0.75, 0.5726, 0.75, 0.5726, 0.75, 0.4724, 0.75, 0.5048, 0.75, 0.5349, 0.75, 0.5349, 0.75, 0.5048, 0.75, 0.5726, 0.75, 0.5878, 0.75, 0.5878, 0.75, 0.5726, 0.75, 0.5349, 0.75, 0.4724, 0.75, 0.4724, 0.75, 0.5349, 0.75, 0.5878, 0.75, 0.5048, 0.75, 0.5048, 0.75, 0.5878, 0.75, 0.6297, 0.75, 0.7611, 0.75, 0.6221, 0.75, 0.6221, 0.75, 0.5165, 0.75, 0.6297, 0.75, 0.7611, 0.75, 0.6297, 0.75, 0.625, 0.75, 0.8289, 0.75, 0.6221, 0.75, 0.7611, 0.75, 0.8289, 0.75, 0.625, 0.75, 0.5165, 0.75, 0.6221, 0.75, 0.625, 0.75, 0.468, 0.75, 0.6297, 0.75, 0.5165, 0.75, 0.468, 0.75, 0.625, 0.75])
me_cube_001.materials.append(mat_wood)
me_cube_001.materials.append(mat_gem)
me_cube_001.materials.append(mat_metal_braces)
me_cube_001.update()

# ---- objects
ob_light = bpy.data.objects.new('Light', light_light)
ob_empty = bpy.data.objects.new('Empty', None)
ob_cube = bpy.data.objects.new('Cube', me_cube_001)

# ---- transforms, parenting, visibility, modifiers, constraints
ob_light.location = (6.132, 3.166, 5.581)
ob_light.rotation_euler = (0.6503, 0.05522, 1.866)
ob_light.lock_rotations_4d = False
ob_light.empty_display_type = 'ARROWS'
ob_light.color = (0.0, 0.0, 0.0, 0.0)
ob_light.lineart.crease_threshold = 0.0
ob_empty.location = (-3.424, 0.0, 0.0)
ob_empty.rotation_euler = (1.571, 0.0, 1.571)
ob_empty.scale = (12.27, 12.27, 12.27)
ob_empty.empty_display_type = 'IMAGE'
ob_empty.empty_display_size = 5.0
ob_empty.empty_image_depth = 'BACK'
ob_empty.empty_image_side = 'FRONT'
ob_cube.location = (-1.237, 8.945, -0.7533)
ob_cube.rotation_euler = (-0.2777, -6.088e-17, 8.508e-18)
ob_cube.scale = (0.1713, 0.1713, 0.1713)

# ---- collection membership
col_collection.objects.link(ob_light)
col_collection.objects.link(ob_empty)
col_collection.objects.link(ob_cube)

# ---- scene / render settings (as saved in the file)
scene.frame_start = 1; scene.frame_end = 250; scene.frame_set(1)
scene.render.engine = 'BLENDER_EEVEE_NEXT'
scene.cycles.sampling_pattern = 'TABULATED_SOBOL'
scene.eevee.ray_tracing_options.trace_max_roughness = 0.0
bpy.context.view_layer.update()

# ---- added for rendering (the .blend has no active camera): camera
cam_auto = bpy.data.cameras.new('AutoCamera')
cam_auto.lens = 50.0
cam_auto.sensor_width = 36.0
cam_auto.clip_end = 1000.0
ob_auto_camera = bpy.data.objects.new('AutoCamera', cam_auto)
scene.collection.objects.link(ob_auto_camera)
ob_auto_camera.location = (15.6136, -18.9015, 12.5961)
ob_auto_camera.rotation_euler = (1.09748, -7.21219e-08, 0.694738)
scene.camera = ob_auto_camera
bpy.context.view_layer.update()

